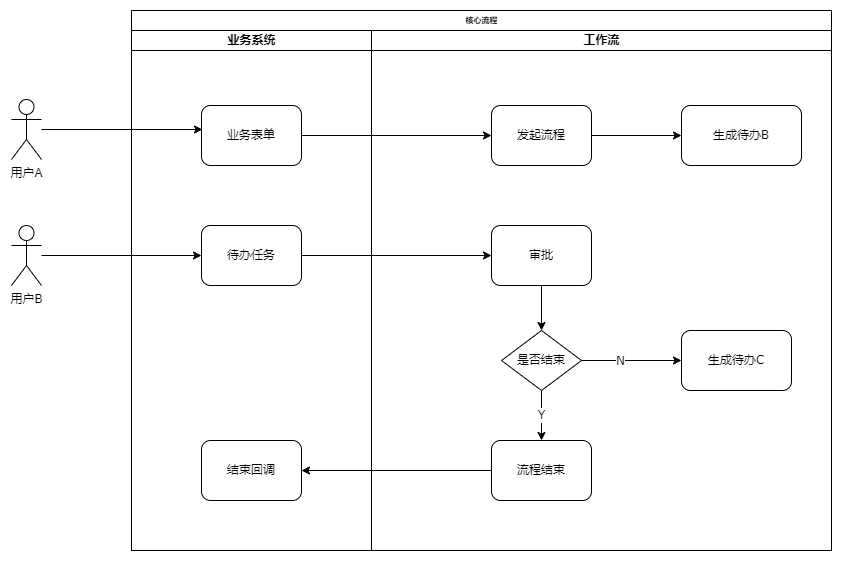

The diagram above was exported from draw.io. Its source (the exported page's mxGraphModel, read from the mxfile embedded in the PNG):
<mxGraphModel dx="1102" dy="857" grid="1" gridSize="10" guides="1" tooltips="1" connect="1" arrows="1" fold="1" page="1" pageScale="1" pageWidth="1100" pageHeight="850" background="none" math="0" shadow="0">
  <root>
    <mxCell id="0" />
    <mxCell id="1" parent="0" />
    <mxCell id="77e6c97f196da883-1" value="核心流程" style="swimlane;html=1;childLayout=stackLayout;startSize=20;rounded=0;shadow=0;labelBackgroundColor=none;strokeWidth=1;fontFamily=Verdana;fontSize=8;align=center;" parent="1" vertex="1">
      <mxGeometry x="180" y="50" width="700" height="540" as="geometry" />
    </mxCell>
    <mxCell id="77e6c97f196da883-2" value="业务系统" style="swimlane;html=1;startSize=20;" parent="77e6c97f196da883-1" vertex="1">
      <mxGeometry y="20" width="240" height="520" as="geometry" />
    </mxCell>
    <mxCell id="77e6c97f196da883-8" value="&lt;font style=&quot;font-size: 12px;&quot;&gt;业务表单&lt;/font&gt;" style="rounded=1;whiteSpace=wrap;html=1;shadow=0;labelBackgroundColor=none;strokeWidth=1;fontFamily=Verdana;fontSize=8;align=center;" parent="77e6c97f196da883-2" vertex="1">
      <mxGeometry x="70" y="75" width="100" height="60" as="geometry" />
    </mxCell>
    <mxCell id="-jACBlu01Dikq4ptPD-x-13" value="&lt;font style=&quot;font-size: 12px;&quot;&gt;结束回调&lt;/font&gt;" style="rounded=1;whiteSpace=wrap;html=1;shadow=0;labelBackgroundColor=none;strokeWidth=1;fontFamily=Verdana;fontSize=8;align=center;" parent="77e6c97f196da883-2" vertex="1">
      <mxGeometry x="70" y="410" width="100" height="60" as="geometry" />
    </mxCell>
    <mxCell id="-jACBlu01Dikq4ptPD-x-20" value="&lt;font style=&quot;font-size: 12px;&quot;&gt;待办任务&lt;/font&gt;" style="rounded=1;whiteSpace=wrap;html=1;shadow=0;labelBackgroundColor=none;strokeWidth=1;fontFamily=Verdana;fontSize=8;align=center;" parent="77e6c97f196da883-2" vertex="1">
      <mxGeometry x="70" y="195" width="100" height="60" as="geometry" />
    </mxCell>
    <mxCell id="77e6c97f196da883-3" value="工作流" style="swimlane;html=1;startSize=20;" parent="77e6c97f196da883-1" vertex="1">
      <mxGeometry x="240" y="20" width="460" height="520" as="geometry" />
    </mxCell>
    <mxCell id="-jACBlu01Dikq4ptPD-x-25" style="edgeStyle=orthogonalEdgeStyle;rounded=0;orthogonalLoop=1;jettySize=auto;html=1;" parent="77e6c97f196da883-3" source="-jACBlu01Dikq4ptPD-x-7" target="-jACBlu01Dikq4ptPD-x-24" edge="1">
      <mxGeometry relative="1" as="geometry" />
    </mxCell>
    <mxCell id="-jACBlu01Dikq4ptPD-x-7" value="&lt;font style=&quot;font-size: 12px;&quot;&gt;发起流程&lt;/font&gt;" style="rounded=1;whiteSpace=wrap;html=1;shadow=0;labelBackgroundColor=none;strokeWidth=1;fontFamily=Verdana;fontSize=8;align=center;" parent="77e6c97f196da883-3" vertex="1">
      <mxGeometry x="120" y="75" width="100" height="60" as="geometry" />
    </mxCell>
    <mxCell id="-jACBlu01Dikq4ptPD-x-27" style="edgeStyle=orthogonalEdgeStyle;rounded=0;orthogonalLoop=1;jettySize=auto;html=1;fontFamily=Verdana;fontSize=12;" parent="77e6c97f196da883-3" source="-jACBlu01Dikq4ptPD-x-10" target="-jACBlu01Dikq4ptPD-x-26" edge="1">
      <mxGeometry relative="1" as="geometry" />
    </mxCell>
    <mxCell id="-jACBlu01Dikq4ptPD-x-10" value="&lt;font style=&quot;font-size: 12px;&quot;&gt;审批&lt;/font&gt;" style="rounded=1;whiteSpace=wrap;html=1;shadow=0;labelBackgroundColor=none;strokeWidth=1;fontFamily=Verdana;fontSize=8;align=center;" parent="77e6c97f196da883-3" vertex="1">
      <mxGeometry x="120" y="195" width="100" height="60" as="geometry" />
    </mxCell>
    <mxCell id="-jACBlu01Dikq4ptPD-x-12" value="&lt;font style=&quot;font-size: 12px;&quot;&gt;流程结束&lt;/font&gt;" style="rounded=1;whiteSpace=wrap;html=1;shadow=0;labelBackgroundColor=none;strokeWidth=1;fontFamily=Verdana;fontSize=8;align=center;" parent="77e6c97f196da883-3" vertex="1">
      <mxGeometry x="120" y="410" width="100" height="60" as="geometry" />
    </mxCell>
    <mxCell id="-jACBlu01Dikq4ptPD-x-24" value="生成待办B" style="rounded=1;whiteSpace=wrap;html=1;" parent="77e6c97f196da883-3" vertex="1">
      <mxGeometry x="310" y="75" width="120" height="60" as="geometry" />
    </mxCell>
    <mxCell id="-jACBlu01Dikq4ptPD-x-28" value="Y" style="edgeStyle=orthogonalEdgeStyle;rounded=0;orthogonalLoop=1;jettySize=auto;html=1;fontFamily=Verdana;fontSize=12;" parent="77e6c97f196da883-3" source="-jACBlu01Dikq4ptPD-x-26" target="-jACBlu01Dikq4ptPD-x-12" edge="1">
      <mxGeometry relative="1" as="geometry" />
    </mxCell>
    <mxCell id="-jACBlu01Dikq4ptPD-x-30" style="edgeStyle=orthogonalEdgeStyle;rounded=0;orthogonalLoop=1;jettySize=auto;html=1;fontFamily=Verdana;fontSize=12;" parent="77e6c97f196da883-3" source="-jACBlu01Dikq4ptPD-x-26" target="-jACBlu01Dikq4ptPD-x-29" edge="1">
      <mxGeometry relative="1" as="geometry" />
    </mxCell>
    <mxCell id="-jACBlu01Dikq4ptPD-x-32" value="N" style="edgeLabel;html=1;align=center;verticalAlign=middle;resizable=0;points=[];fontSize=12;fontFamily=Verdana;" parent="-jACBlu01Dikq4ptPD-x-30" vertex="1" connectable="0">
      <mxGeometry x="-0.24" relative="1" as="geometry">
        <mxPoint as="offset" />
      </mxGeometry>
    </mxCell>
    <mxCell id="-jACBlu01Dikq4ptPD-x-26" value="是否结束" style="rhombus;whiteSpace=wrap;html=1;fontFamily=Verdana;fontSize=12;" parent="77e6c97f196da883-3" vertex="1">
      <mxGeometry x="130" y="300" width="80" height="60" as="geometry" />
    </mxCell>
    <mxCell id="-jACBlu01Dikq4ptPD-x-29" value="&lt;span style=&quot;font-size: 12px;&quot;&gt;生成待办C&lt;/span&gt;" style="rounded=1;whiteSpace=wrap;html=1;shadow=0;labelBackgroundColor=none;strokeWidth=1;fontFamily=Verdana;fontSize=8;align=center;" parent="77e6c97f196da883-3" vertex="1">
      <mxGeometry x="310" y="300" width="110" height="60" as="geometry" />
    </mxCell>
    <mxCell id="-jACBlu01Dikq4ptPD-x-9" style="edgeStyle=orthogonalEdgeStyle;rounded=0;orthogonalLoop=1;jettySize=auto;html=1;" parent="77e6c97f196da883-1" source="77e6c97f196da883-8" target="-jACBlu01Dikq4ptPD-x-7" edge="1">
      <mxGeometry relative="1" as="geometry" />
    </mxCell>
    <mxCell id="-jACBlu01Dikq4ptPD-x-17" style="edgeStyle=orthogonalEdgeStyle;rounded=0;orthogonalLoop=1;jettySize=auto;html=1;entryX=1;entryY=0.5;entryDx=0;entryDy=0;" parent="77e6c97f196da883-1" source="-jACBlu01Dikq4ptPD-x-12" target="-jACBlu01Dikq4ptPD-x-13" edge="1">
      <mxGeometry relative="1" as="geometry" />
    </mxCell>
    <mxCell id="-jACBlu01Dikq4ptPD-x-21" style="edgeStyle=orthogonalEdgeStyle;rounded=0;orthogonalLoop=1;jettySize=auto;html=1;" parent="77e6c97f196da883-1" source="-jACBlu01Dikq4ptPD-x-20" target="-jACBlu01Dikq4ptPD-x-10" edge="1">
      <mxGeometry relative="1" as="geometry" />
    </mxCell>
    <mxCell id="-jACBlu01Dikq4ptPD-x-19" style="edgeStyle=orthogonalEdgeStyle;rounded=0;orthogonalLoop=1;jettySize=auto;html=1;entryX=0.01;entryY=0.4;entryDx=0;entryDy=0;entryPerimeter=0;" parent="1" source="-jACBlu01Dikq4ptPD-x-8" target="77e6c97f196da883-8" edge="1">
      <mxGeometry relative="1" as="geometry" />
    </mxCell>
    <mxCell id="-jACBlu01Dikq4ptPD-x-8" value="用户A" style="shape=umlActor;verticalLabelPosition=bottom;verticalAlign=top;html=1;outlineConnect=0;" parent="1" vertex="1">
      <mxGeometry x="60" y="139" width="30" height="60" as="geometry" />
    </mxCell>
    <mxCell id="-jACBlu01Dikq4ptPD-x-23" style="edgeStyle=orthogonalEdgeStyle;rounded=0;orthogonalLoop=1;jettySize=auto;html=1;" parent="1" source="-jACBlu01Dikq4ptPD-x-22" target="-jACBlu01Dikq4ptPD-x-20" edge="1">
      <mxGeometry relative="1" as="geometry" />
    </mxCell>
    <mxCell id="-jACBlu01Dikq4ptPD-x-22" value="用户B" style="shape=umlActor;verticalLabelPosition=bottom;verticalAlign=top;html=1;outlineConnect=0;" parent="1" vertex="1">
      <mxGeometry x="60" y="265" width="30" height="60" as="geometry" />
    </mxCell>
  </root>
</mxGraphModel>